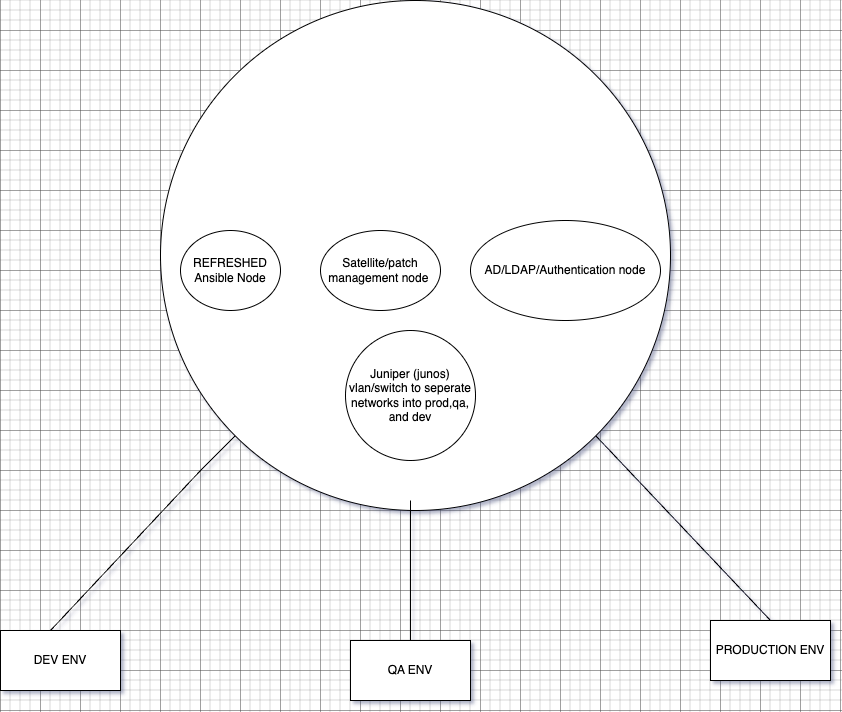

The diagram above was exported from draw.io. Its source (the exported page's mxGraphModel, read from the mxfile embedded in the PNG):
<mxGraphModel dx="1190" dy="2036" grid="1" gridSize="10" guides="1" tooltips="1" connect="1" arrows="1" fold="1" page="1" pageScale="1" pageWidth="827" pageHeight="1169" math="0" shadow="0">
  <root>
    <mxCell id="0" />
    <mxCell id="1" parent="0" />
    <mxCell id="z_Sj82bykE1NREdF8oJn-25" value="" style="ellipse;whiteSpace=wrap;html=1;aspect=fixed;" vertex="1" parent="1">
      <mxGeometry x="200" y="-150" width="510" height="510" as="geometry" />
    </mxCell>
    <mxCell id="z_Sj82bykE1NREdF8oJn-19" value="REFRESHED Ansible Node" style="ellipse;whiteSpace=wrap;html=1;" vertex="1" parent="1">
      <mxGeometry x="220" y="80" width="100" height="80" as="geometry" />
    </mxCell>
    <mxCell id="z_Sj82bykE1NREdF8oJn-21" value="Satellite/patch management node&amp;nbsp;" style="ellipse;whiteSpace=wrap;html=1;" vertex="1" parent="1">
      <mxGeometry x="360" y="80" width="120" height="80" as="geometry" />
    </mxCell>
    <mxCell id="z_Sj82bykE1NREdF8oJn-22" value="AD/LDAP/Authentication node" style="ellipse;whiteSpace=wrap;html=1;" vertex="1" parent="1">
      <mxGeometry x="510" y="70" width="190" height="100" as="geometry" />
    </mxCell>
    <mxCell id="z_Sj82bykE1NREdF8oJn-26" value="" style="endArrow=none;html=1;rounded=0;" edge="1" parent="1" target="z_Sj82bykE1NREdF8oJn-25">
      <mxGeometry width="50" height="50" relative="1" as="geometry">
        <mxPoint x="90" y="480" as="sourcePoint" />
        <mxPoint x="290" y="280" as="targetPoint" />
        <Array as="points">
          <mxPoint x="240" y="320" />
        </Array>
      </mxGeometry>
    </mxCell>
    <mxCell id="z_Sj82bykE1NREdF8oJn-27" value="" style="endArrow=none;html=1;rounded=0;" edge="1" parent="1">
      <mxGeometry width="50" height="50" relative="1" as="geometry">
        <mxPoint x="450" y="490" as="sourcePoint" />
        <mxPoint x="450" y="350" as="targetPoint" />
      </mxGeometry>
    </mxCell>
    <mxCell id="z_Sj82bykE1NREdF8oJn-28" value="" style="endArrow=none;html=1;rounded=0;entryX=1;entryY=1;entryDx=0;entryDy=0;" edge="1" parent="1" target="z_Sj82bykE1NREdF8oJn-25">
      <mxGeometry width="50" height="50" relative="1" as="geometry">
        <mxPoint x="810" y="470" as="sourcePoint" />
        <mxPoint x="640" y="300" as="targetPoint" />
      </mxGeometry>
    </mxCell>
    <mxCell id="z_Sj82bykE1NREdF8oJn-29" value="DEV ENV" style="rounded=0;whiteSpace=wrap;html=1;" vertex="1" parent="1">
      <mxGeometry x="40" y="480" width="120" height="60" as="geometry" />
    </mxCell>
    <mxCell id="z_Sj82bykE1NREdF8oJn-30" value="QA ENV" style="rounded=0;whiteSpace=wrap;html=1;" vertex="1" parent="1">
      <mxGeometry x="390" y="490" width="120" height="60" as="geometry" />
    </mxCell>
    <mxCell id="z_Sj82bykE1NREdF8oJn-31" value="PRODUCTION ENV" style="rounded=0;whiteSpace=wrap;html=1;" vertex="1" parent="1">
      <mxGeometry x="750" y="470" width="120" height="60" as="geometry" />
    </mxCell>
    <mxCell id="z_Sj82bykE1NREdF8oJn-32" value="Juniper (junos) vlan/switch to seperate networks into prod,qa, and dev" style="ellipse;whiteSpace=wrap;html=1;aspect=fixed;" vertex="1" parent="1">
      <mxGeometry x="385" y="180" width="130" height="130" as="geometry" />
    </mxCell>
  </root>
</mxGraphModel>